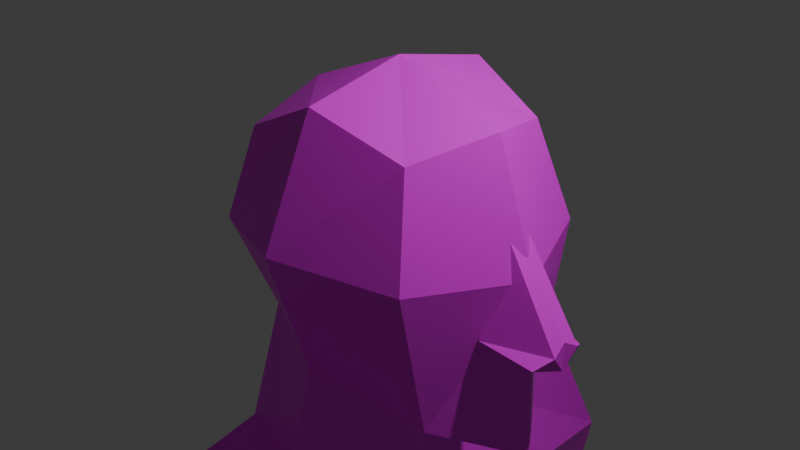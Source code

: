 # Source: luka.blend  (saved by Blender 4.2.66; exported with 4.5.12 LTS)
import bpy
from mathutils import Matrix  # noqa: F401  (used for matrix-valued properties, if any)

bpy.ops.wm.read_factory_settings(use_empty=True)
scene = bpy.context.scene
scene.name = 'Scene'

# ---- collections
col_collection = bpy.data.collections.new('Collection'); scene.collection.children.link(col_collection)

# ---- images (referenced by path relative to the original .blend; pixels are not part of the script)
import os
ASSET_DIR = os.environ.get("B2B_ASSET_DIR", "")  # directory of the original .blend (textures are referenced by path, not embedded)
HERE = os.path.dirname(os.path.abspath(__file__))  # packed textures are extracted next to this script under _unpacked/

def load_image(name, relpath, width, height, colorspace="sRGB"):
    """Load a texture the original file referenced (path relative to the .blend, or extracted next to this script)."""
    p = next((c for c in (os.path.join(HERE, relpath), os.path.join(ASSET_DIR, relpath)) if relpath and os.path.exists(c)), "")
    if p:
        img = bpy.data.images.load(p, check_existing=True)
        img.name = name
    else:  # same state as the original file: an image datablock whose file is absent (Cycles renders it pink)
        img = bpy.data.images.new(name, width, height)
        img.source = "FILE"
        img.filepath = "//" + (relpath or name)
    img.colorspace_settings.name = colorspace
    return img
img_faces_luka_png = load_image('faces_luka.png', 'faces_luka.png', 1024, 1024, 'sRGB')

# ---- materials (node trees are filled in below, after node groups)
mat_material_001 = bpy.data.materials.new('Material.001')
mat_material_001.alpha_threshold = 0.0
mat_material_001.roughness = 0.5
mat_material_001.line_color = (0.0, 0.0, 0.0, 1.0)

# ---- material node trees
mat_material_001.use_nodes = True; mat_material_001.node_tree.nodes.clear()
_N = mat_material_001.node_tree.nodes; _L = mat_material_001.node_tree.links
n0 = _N.new('ShaderNodeOutputMaterial'); n0.name = 'Material Output'; n0.location = (300, 300)
n1 = _N.new('ShaderNodeBsdfPrincipled'); n1.name = 'Principled BSDF'; n1.location = (10, 300)
n1.inputs[3].default_value = 1.45
n2 = _N.new('ShaderNodeTexImage'); n2.name = 'Image Texture'; n2.location = (-280, 275)
n2.image = img_faces_luka_png
_L.new(n1.outputs[0], n0.inputs[0])
_L.new(n2.outputs[0], n1.inputs[0])
n0.is_active_output = True

# ---- world
world_world = bpy.data.worlds.new('World'); scene.world = world_world
world_world.use_nodes = True; world_world.node_tree.nodes.clear()
_N = world_world.node_tree.nodes; _L = world_world.node_tree.links
n0 = _N.new('ShaderNodeOutputWorld'); n0.name = 'World Output'; n0.location = (300, 300)
n1 = _N.new('ShaderNodeBackground'); n1.name = 'Background'; n1.location = (10, 300)
n1.inputs[0].default_value = (0.05088, 0.05088, 0.05088, 1.0)
_L.new(n1.outputs[0], n0.inputs[0])
n0.is_active_output = True
world_world.color = (0.05088, 0.05088, 0.05088)
world_world.sun_shadow_jitter_overblur = 0.0

# ---- cameras
cam_camera = bpy.data.cameras.new('Camera')
cam_camera.clip_end = 100.0
cam_camera.ortho_scale = 7.314

# ---- lights
light_light = bpy.data.lights.new('Light', 'POINT')
light_light.energy = 1000.0
light_light.shadow_soft_size = 0.1

# ---- meshes
me_cube_001 = bpy.data.meshes.new('Cube.001')
me_cube_001.from_pydata([(1.0, 0.8771, 1.142), (1.231, 0.8292, -1.564), (-1.0, 1.0, 1.0), (-1.095, 0.7633, -1.143), (-1.374, 0.0, -1.381), (0.0, 1.231, -1.254), (1.252, 1.177, 0.05426), (-1.225, 1.225, 0.0), (1.306, 0.0, 1.32), (-1.225, 0.0, 1.225), (0.0, 1.111, 1.483), (1.851, 0.0, -1.94), (0.0, 1.685, 0.1665), (1.786, 0.0, 0.0), (0.0, 0.0, -2.048), (-1.732, 0.0, 0.0), (0.0, 0.0, 1.732), (1.535, 0.4424, -0.5561), (1.535, 0.1272, 0.4615), (2.106, 0.3404, -0.6691), (2.21, 0.1635, -0.5648), (1.535, 0.0, 0.4615), (1.535, 0.0, -0.8918), (2.182, 0.0, -0.7795), (2.182, 0.0, -0.4691), (-0.3106, 1.36, -2.865), (-1.406, 0.9585, -2.678), (-1.685, 0.0, -2.916), (0.05805, 0.0, -3.379), (0.2782, 2.302, -4.095), (-1.954, 1.901, -3.908), (-1.765, 0.0, -4.147), (0.6468, 0.0, -4.691), (-0.05736, 3.769, -4.471), (-1.346, 3.557, -4.284), (-0.4064, 3.405, -3.24), (-1.266, 3.194, -3.053), (-0.1377, 2.342, -5.761), (-1.842, 1.777, -5.685), (-1.845, 0.0, -5.433), (0.6094, 0.0, -5.724), (-0.2797, 3.728, -5.734), (-1.569, 3.516, -5.547)], [], [(15, 9, 2, 7), (12, 10, 0, 6), (5, 12, 6, 1), (3, 7, 12, 5), (7, 2, 10, 12), (1, 6, 13, 11), (6, 0, 8, 13), (5, 14, 28, 25), (5, 1, 11, 14), (4, 15, 7, 3), (0, 10, 16, 8), (10, 2, 9, 16), (22, 21, 18, 17), (17, 20, 19), (17, 19, 23, 22), (20, 18, 21, 24), (23, 20, 24), (27, 26, 30, 31), (4, 3, 26, 27), (3, 5, 25, 26), (29, 32, 40, 37), (25, 28, 32, 29), (30, 26, 36, 34), (36, 35, 33, 34), (33, 29, 37, 41), (25, 29, 33, 35), (26, 25, 35, 36), (38, 37, 40, 39), (37, 38, 42, 41), (34, 33, 41, 42), (30, 34, 42, 38), (31, 30, 38, 39), (17, 18, 20), (23, 19, 20)])
_uv = me_cube_001.uv_layers.new(name='UVMap')
_uv.uv.foreach_set('vector', [0.1178, 0.2785, 0.1233, 0.1546, 0.1885, 0.1749, 0.2002, 0.2742, 0.1028, 0.1803, 0.08913, 0.05376, 0.1502, 0.06737, 0.1751, 0.1671, 0.4478, 0.2986, 0.4432, 0.02467, 0.5878, -0.001783, 0.5945, 0.3109, 0.0994, 0.2742, 0.09061, 0.1665, 0.171, 0.1266, 0.1733, 0.2636, 0.02244, 0.2202, 0.02843, 0.1196, 0.08913, 0.05376, 0.1028, 0.1803, 0.5043, 0.3226, 0.5411, 0.6419, 0.3862, 0.6129, 0.3937, 0.2363, 0.6254, 0.6435, 0.5673, 0.9458, 0.3987, 0.9764, 0.3987, 0.6009, 0.5217, 0.5273, 0.4399, 0.1717, 0.5308, 0.0748, 0.6499, 0.4499, 0.6413, 0.519, 0.5388, 0.3609, 0.4886, 0.09667, 0.6413, 0.1568, 0.1222, 0.4077, 0.1178, 0.2785, 0.2002, 0.2742, 0.1731, 0.3825, 0.06776, 0.4348, 0.06776, 0.2818, 0.1147, 0.3124, 0.1033, 0.5036, 0.06776, 0.2818, 0.06949, 0.1408, 0.1127, 0.1356, 0.1147, 0.3124, 0.3445, 0.8066, 0.3445, 0.676, 0.3524, 0.6763, 0.3721, 0.7751, 0.385, 0.6713, 0.385, 0.4561, 0.3978, 0.5016, 0.5822, 0.4276, 0.5347, 0.3784, 0.5295, 0.2755, 0.5822, 0.2974, 0.5508, 0.2444, 0.5301, 0.05098, 0.5459, 0.04331, 0.5692, 0.2165, 0.5744, 0.2755, 0.5508, 0.2444, 0.5692, 0.2165, 0.7127, 0.1024, 0.7758, 0.07741, 0.8287, 0.2035, 0.7121, 0.2221, 0.5139, 0.1899, 0.6156, 0.1395, 0.6337, 0.4432, 0.5075, 0.4933, 0.5066, 0.2026, 0.6544, 0.1814, 0.6361, 0.5036, 0.489, 0.5101, 0.7909, 0.4389, 0.8172, 0.09407, 0.8602, 0.09564, 0.8602, 0.4521, 0.7403, 0.3065, 0.7626, 0.1009, 0.8172, 0.09407, 0.7909, 0.4389, 0.8287, 0.2035, 0.7758, 0.07741, 0.9173, 0.1148, 0.9394, 0.2349, 0.8212, 0.5674, 0.878, 0.5666, 0.9112, 0.677, 0.8279, 0.6871, 0.8055, 0.6607, 0.7909, 0.4389, 0.8602, 0.4521, 0.8581, 0.659, 0.7403, 0.3065, 0.7909, 0.4389, 0.8055, 0.6607, 0.7546, 0.6105, 0.878, 0.676, 0.9456, 0.6768, 0.9456, 0.8871, 0.8925, 0.8951, 0.6057, 0.6741, 0.6803, 0.6382, 0.6878, 1.0, 0.5875, 0.9331, 0.6803, 0.6382, 0.6057, 0.6741, 0.633, 0.4279, 0.6878, 0.4322, 0.8279, 0.6871, 0.9112, 0.677, 0.9045, 0.8032, 0.8212, 0.8133, 0.8287, 0.2035, 0.9394, 0.2349, 0.9346, 0.3592, 0.8228, 0.3736, 0.7121, 0.2221, 0.8287, 0.2035, 0.8228, 0.3736, 0.7115, 0.3472, 0.4188, 0.1964, 0.4741, 0.04331, 0.4741, 0.3245, 0.5744, 0.2755, 0.5295, 0.2755, 0.5508, 0.2444])
me_cube_001.materials.append(mat_material_001)
me_cube_001.use_mirror_vertex_groups = False
me_cube_001.update()

# ---- objects
ob_light = bpy.data.objects.new('Light', light_light)
ob_camera = bpy.data.objects.new('Camera', cam_camera)
ob_empty = bpy.data.objects.new('Empty', None)
ob_cube_001 = bpy.data.objects.new('Cube.001', me_cube_001)

# ---- transforms, parenting, visibility, modifiers, constraints
ob_light.location = (4.076, 1.005, 5.904)
ob_light.rotation_euler = (0.6503, 0.05522, 1.866)
ob_light.lock_rotations_4d = False
ob_light.empty_display_type = 'ARROWS'
ob_light.color = (0.0, 0.0, 0.0, 0.0)
ob_light.lineart.crease_threshold = 0.0
ob_camera.location = (7.359, -6.926, 4.958)
ob_camera.rotation_euler = (1.109, 0.0, 0.8149)
ob_camera.lock_rotations_4d = False
ob_camera.empty_display_type = 'ARROWS'
ob_camera.color = (0.0, 0.0, 0.0, 0.0)
ob_camera.display_type = 'WIRE'
ob_camera.lineart.crease_threshold = 0.0
ob_empty.location = (7.035e-16, -3.168, 0.5552)
ob_empty.rotation_euler = (1.571, -0.0, 1.571)
ob_empty.empty_display_type = 'IMAGE'
ob_empty.empty_display_size = 5.0
ob_empty.empty_image_depth = 'BACK'
ob_empty.show_empty_image_perspective = False
ob_empty.empty_image_side = 'FRONT'
ob_cube_001.location = (0.0, 0.0, 0.0)
ob_cube_001.lock_rotations_4d = False
ob_cube_001.empty_display_type = 'ARROWS'
ob_cube_001.lineart.crease_threshold = 0.0
_m = ob_cube_001.modifiers.new('Mirror', 'MIRROR')
_m.use_axis = (False, True, False)
_m.use_clip = True

# ---- collection membership
col_collection.objects.link(ob_light)
col_collection.objects.link(ob_camera)
col_collection.objects.link(ob_empty)
col_collection.objects.link(ob_cube_001)

# ---- scene / render settings (as saved in the file)
scene.camera = ob_camera
scene.frame_start = 1; scene.frame_end = 250; scene.frame_set(1)
scene.render.engine = 'BLENDER_EEVEE_NEXT'
bpy.context.view_layer.update()

